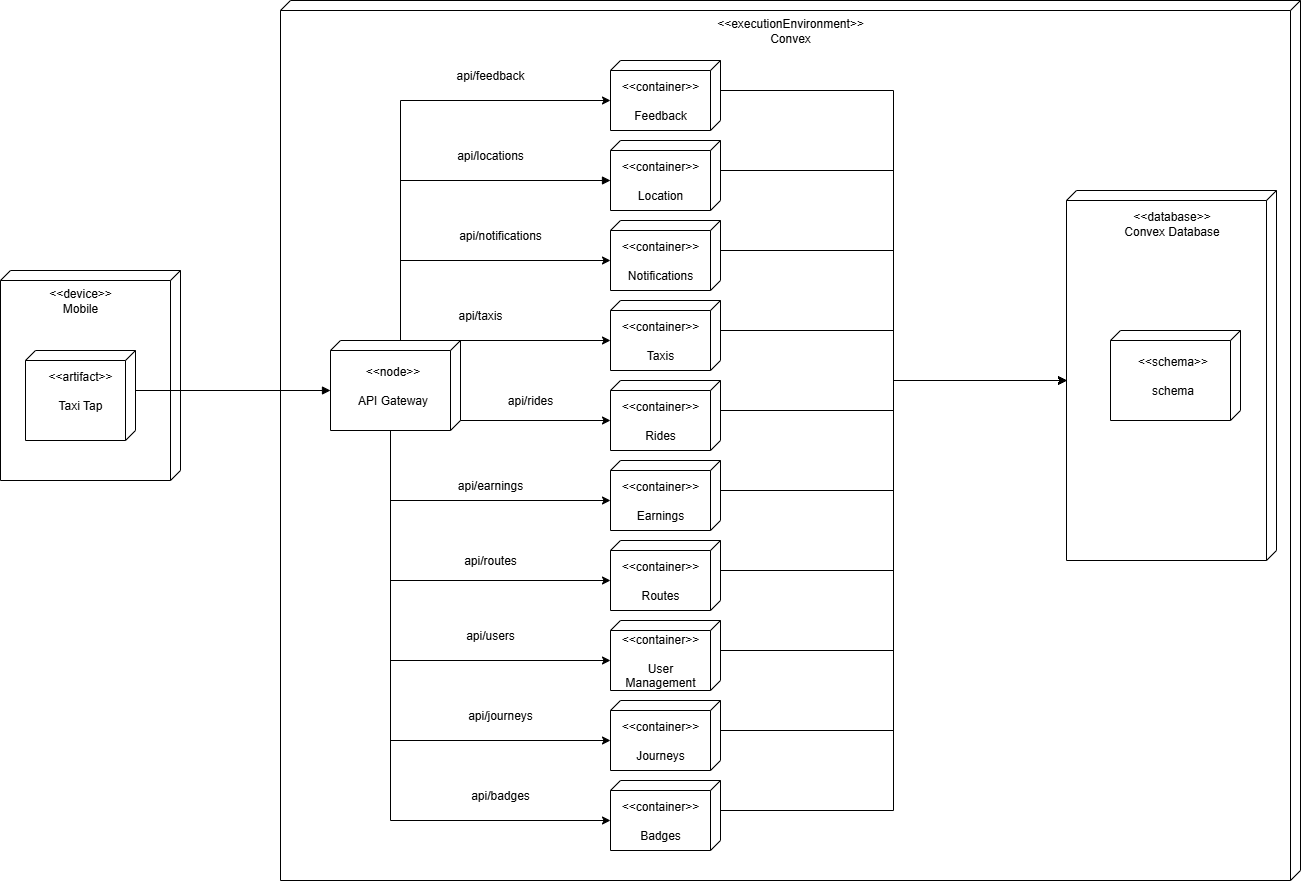

The diagram above was exported from draw.io. Its source (the exported page's mxGraphModel, read from the mxfile embedded in the PNG):
<mxGraphModel dx="2563" dy="1043" grid="1" gridSize="10" guides="1" tooltips="1" connect="1" arrows="1" fold="1" page="1" pageScale="1" pageWidth="827" pageHeight="1169" math="0" shadow="0">
  <root>
    <mxCell id="0" />
    <mxCell id="1" parent="0" />
    <mxCell id="4HxPy_QV-2lY1L-EJLsj-2" value="" style="verticalAlign=top;align=left;spacingTop=8;spacingLeft=2;spacingRight=12;shape=cube;size=10;direction=south;fontStyle=4;html=1;whiteSpace=wrap;" parent="1" vertex="1">
      <mxGeometry x="70" y="690" width="180" height="210" as="geometry" />
    </mxCell>
    <mxCell id="4HxPy_QV-2lY1L-EJLsj-3" value="&amp;lt;&amp;lt;device&amp;gt;&amp;gt;&lt;div&gt;Mobile&lt;/div&gt;" style="text;html=1;align=center;verticalAlign=middle;whiteSpace=wrap;rounded=0;" parent="1" vertex="1">
      <mxGeometry x="120" y="710" width="60" height="20" as="geometry" />
    </mxCell>
    <mxCell id="4HxPy_QV-2lY1L-EJLsj-4" value="" style="verticalAlign=top;align=left;spacingTop=8;spacingLeft=2;spacingRight=12;shape=cube;size=10;direction=south;fontStyle=4;html=1;whiteSpace=wrap;" parent="1" vertex="1">
      <mxGeometry x="95" y="770" width="110" height="90" as="geometry" />
    </mxCell>
    <mxCell id="4HxPy_QV-2lY1L-EJLsj-5" value="&amp;lt;&amp;lt;artifact&amp;gt;&amp;gt;&lt;div&gt;&lt;br&gt;&lt;/div&gt;&lt;div&gt;Taxi Tap&lt;/div&gt;" style="text;html=1;align=center;verticalAlign=middle;whiteSpace=wrap;rounded=0;" parent="1" vertex="1">
      <mxGeometry x="120" y="800" width="60" height="20" as="geometry" />
    </mxCell>
    <mxCell id="4HxPy_QV-2lY1L-EJLsj-7" value="" style="verticalAlign=top;align=left;spacingTop=8;spacingLeft=2;spacingRight=12;shape=cube;size=10;direction=south;fontStyle=4;html=1;whiteSpace=wrap;" parent="1" vertex="1">
      <mxGeometry x="350" y="420" width="1020" height="880" as="geometry" />
    </mxCell>
    <mxCell id="4HxPy_QV-2lY1L-EJLsj-10" value="" style="html=1;verticalAlign=bottom;endArrow=block;curved=0;rounded=0;exitX=0;exitY=0;exitDx=40;exitDy=0;exitPerimeter=0;entryX=0;entryY=0;entryDx=50;entryDy=130;entryPerimeter=0;" parent="1" source="4HxPy_QV-2lY1L-EJLsj-4" target="4HxPy_QV-2lY1L-EJLsj-11" edge="1">
      <mxGeometry width="80" relative="1" as="geometry">
        <mxPoint x="340" y="610" as="sourcePoint" />
        <mxPoint x="350" y="610" as="targetPoint" />
      </mxGeometry>
    </mxCell>
    <mxCell id="4HxPy_QV-2lY1L-EJLsj-11" value="" style="verticalAlign=top;align=left;spacingTop=8;spacingLeft=2;spacingRight=12;shape=cube;size=10;direction=south;fontStyle=4;html=1;whiteSpace=wrap;" parent="1" vertex="1">
      <mxGeometry x="400" y="760" width="130" height="90" as="geometry" />
    </mxCell>
    <mxCell id="4HxPy_QV-2lY1L-EJLsj-12" value="&amp;lt;&amp;lt;node&amp;gt;&amp;gt;&lt;div&gt;&lt;br&gt;&lt;/div&gt;&lt;div&gt;API Gateway&lt;/div&gt;" style="text;html=1;align=center;verticalAlign=middle;whiteSpace=wrap;rounded=0;" parent="1" vertex="1">
      <mxGeometry x="425" y="795" width="75" height="20" as="geometry" />
    </mxCell>
    <mxCell id="4HxPy_QV-2lY1L-EJLsj-13" value="" style="verticalAlign=top;align=left;spacingTop=8;spacingLeft=2;spacingRight=12;shape=cube;size=10;direction=south;fontStyle=4;html=1;whiteSpace=wrap;" parent="1" vertex="1">
      <mxGeometry x="680" y="480" width="110" height="70" as="geometry" />
    </mxCell>
    <mxCell id="4HxPy_QV-2lY1L-EJLsj-14" value="&amp;lt;&amp;lt;container&amp;gt;&amp;gt;&lt;div&gt;&lt;br&gt;&lt;/div&gt;&lt;div&gt;Feedback&lt;/div&gt;" style="text;html=1;align=center;verticalAlign=middle;whiteSpace=wrap;rounded=0;" parent="1" vertex="1">
      <mxGeometry x="700" y="510" width="60" height="20" as="geometry" />
    </mxCell>
    <mxCell id="4HxPy_QV-2lY1L-EJLsj-15" style="edgeStyle=orthogonalEdgeStyle;rounded=0;orthogonalLoop=1;jettySize=auto;html=1;exitX=0;exitY=0;exitDx=0;exitDy=60;exitPerimeter=0;entryX=0;entryY=0;entryDx=40;entryDy=110;entryPerimeter=0;" parent="1" source="4HxPy_QV-2lY1L-EJLsj-11" target="4HxPy_QV-2lY1L-EJLsj-13" edge="1">
      <mxGeometry relative="1" as="geometry" />
    </mxCell>
    <mxCell id="4HxPy_QV-2lY1L-EJLsj-17" value="api/feedback" style="text;html=1;align=center;verticalAlign=middle;whiteSpace=wrap;rounded=0;" parent="1" vertex="1">
      <mxGeometry x="530" y="490" width="60" height="10" as="geometry" />
    </mxCell>
    <mxCell id="4HxPy_QV-2lY1L-EJLsj-19" value="" style="verticalAlign=top;align=left;spacingTop=8;spacingLeft=2;spacingRight=12;shape=cube;size=10;direction=south;fontStyle=4;html=1;whiteSpace=wrap;" parent="1" vertex="1">
      <mxGeometry x="680" y="560" width="110" height="70" as="geometry" />
    </mxCell>
    <mxCell id="4HxPy_QV-2lY1L-EJLsj-20" value="&amp;lt;&amp;lt;container&amp;gt;&amp;gt;&lt;div&gt;&lt;br&gt;&lt;/div&gt;&lt;div&gt;Location&lt;/div&gt;" style="text;html=1;align=center;verticalAlign=middle;whiteSpace=wrap;rounded=0;" parent="1" vertex="1">
      <mxGeometry x="700" y="590" width="60" height="20" as="geometry" />
    </mxCell>
    <mxCell id="4HxPy_QV-2lY1L-EJLsj-22" value="api/locations" style="text;html=1;align=center;verticalAlign=middle;whiteSpace=wrap;rounded=0;" parent="1" vertex="1">
      <mxGeometry x="530" y="570" width="60" height="10" as="geometry" />
    </mxCell>
    <mxCell id="4HxPy_QV-2lY1L-EJLsj-24" value="" style="verticalAlign=top;align=left;spacingTop=8;spacingLeft=2;spacingRight=12;shape=cube;size=10;direction=south;fontStyle=4;html=1;whiteSpace=wrap;" parent="1" vertex="1">
      <mxGeometry x="680" y="640" width="110" height="70" as="geometry" />
    </mxCell>
    <mxCell id="4HxPy_QV-2lY1L-EJLsj-25" value="&amp;lt;&amp;lt;container&amp;gt;&amp;gt;&lt;div&gt;&lt;br&gt;&lt;/div&gt;&lt;div&gt;Notifications&lt;/div&gt;" style="text;html=1;align=center;verticalAlign=middle;whiteSpace=wrap;rounded=0;" parent="1" vertex="1">
      <mxGeometry x="700" y="670" width="60" height="20" as="geometry" />
    </mxCell>
    <mxCell id="4HxPy_QV-2lY1L-EJLsj-26" style="edgeStyle=orthogonalEdgeStyle;rounded=0;orthogonalLoop=1;jettySize=auto;html=1;entryX=0;entryY=0;entryDx=40;entryDy=110;entryPerimeter=0;" parent="1" target="4HxPy_QV-2lY1L-EJLsj-24" edge="1">
      <mxGeometry relative="1" as="geometry">
        <mxPoint x="470" y="680" as="sourcePoint" />
      </mxGeometry>
    </mxCell>
    <mxCell id="4HxPy_QV-2lY1L-EJLsj-27" value="api/notifications" style="text;html=1;align=center;verticalAlign=middle;whiteSpace=wrap;rounded=0;" parent="1" vertex="1">
      <mxGeometry x="540" y="650" width="60" height="10" as="geometry" />
    </mxCell>
    <mxCell id="4HxPy_QV-2lY1L-EJLsj-29" value="" style="html=1;verticalAlign=bottom;endArrow=block;curved=0;rounded=0;entryX=0;entryY=0;entryDx=40;entryDy=110;entryPerimeter=0;" parent="1" target="4HxPy_QV-2lY1L-EJLsj-19" edge="1">
      <mxGeometry width="80" relative="1" as="geometry">
        <mxPoint x="470" y="600" as="sourcePoint" />
        <mxPoint x="630" y="720" as="targetPoint" />
      </mxGeometry>
    </mxCell>
    <mxCell id="4HxPy_QV-2lY1L-EJLsj-36" value="" style="verticalAlign=top;align=left;spacingTop=8;spacingLeft=2;spacingRight=12;shape=cube;size=10;direction=south;fontStyle=4;html=1;whiteSpace=wrap;" parent="1" vertex="1">
      <mxGeometry x="680" y="720" width="110" height="70" as="geometry" />
    </mxCell>
    <mxCell id="4HxPy_QV-2lY1L-EJLsj-37" value="&amp;lt;&amp;lt;container&amp;gt;&amp;gt;&lt;div&gt;&lt;br&gt;&lt;/div&gt;&lt;div&gt;Taxis&lt;/div&gt;" style="text;html=1;align=center;verticalAlign=middle;whiteSpace=wrap;rounded=0;" parent="1" vertex="1">
      <mxGeometry x="700" y="750" width="60" height="20" as="geometry" />
    </mxCell>
    <mxCell id="4HxPy_QV-2lY1L-EJLsj-38" style="edgeStyle=orthogonalEdgeStyle;rounded=0;orthogonalLoop=1;jettySize=auto;html=1;entryX=0;entryY=0;entryDx=40;entryDy=110;entryPerimeter=0;" parent="1" target="4HxPy_QV-2lY1L-EJLsj-36" edge="1">
      <mxGeometry relative="1" as="geometry">
        <mxPoint x="475" y="760" as="sourcePoint" />
      </mxGeometry>
    </mxCell>
    <mxCell id="4HxPy_QV-2lY1L-EJLsj-39" value="api/taxis" style="text;html=1;align=center;verticalAlign=middle;whiteSpace=wrap;rounded=0;" parent="1" vertex="1">
      <mxGeometry x="520" y="730" width="60" height="10" as="geometry" />
    </mxCell>
    <mxCell id="4HxPy_QV-2lY1L-EJLsj-79" style="edgeStyle=orthogonalEdgeStyle;rounded=0;orthogonalLoop=1;jettySize=auto;html=1;exitX=0;exitY=0;exitDx=30;exitDy=0;exitPerimeter=0;entryX=0;entryY=0;entryDx=190;entryDy=210;entryPerimeter=0;" parent="1" source="4HxPy_QV-2lY1L-EJLsj-41" target="4HxPy_QV-2lY1L-EJLsj-70" edge="1">
      <mxGeometry relative="1" as="geometry">
        <mxPoint x="880" y="810" as="targetPoint" />
      </mxGeometry>
    </mxCell>
    <mxCell id="4HxPy_QV-2lY1L-EJLsj-41" value="" style="verticalAlign=top;align=left;spacingTop=8;spacingLeft=2;spacingRight=12;shape=cube;size=10;direction=south;fontStyle=4;html=1;whiteSpace=wrap;" parent="1" vertex="1">
      <mxGeometry x="680" y="800" width="110" height="70" as="geometry" />
    </mxCell>
    <mxCell id="4HxPy_QV-2lY1L-EJLsj-42" value="&amp;lt;&amp;lt;container&amp;gt;&amp;gt;&lt;div&gt;&lt;br&gt;&lt;/div&gt;&lt;div&gt;Rides&lt;/div&gt;" style="text;html=1;align=center;verticalAlign=middle;whiteSpace=wrap;rounded=0;" parent="1" vertex="1">
      <mxGeometry x="700" y="830" width="60" height="20" as="geometry" />
    </mxCell>
    <mxCell id="4HxPy_QV-2lY1L-EJLsj-43" style="edgeStyle=orthogonalEdgeStyle;rounded=0;orthogonalLoop=1;jettySize=auto;html=1;entryX=0;entryY=0;entryDx=40;entryDy=110;entryPerimeter=0;exitX=0;exitY=0;exitDx=80;exitDy=0;exitPerimeter=0;" parent="1" source="4HxPy_QV-2lY1L-EJLsj-11" target="4HxPy_QV-2lY1L-EJLsj-41" edge="1">
      <mxGeometry relative="1" as="geometry">
        <mxPoint x="570" y="840" as="sourcePoint" />
      </mxGeometry>
    </mxCell>
    <mxCell id="4HxPy_QV-2lY1L-EJLsj-44" value="api/rides" style="text;html=1;align=center;verticalAlign=middle;whiteSpace=wrap;rounded=0;" parent="1" vertex="1">
      <mxGeometry x="570" y="815" width="60" height="10" as="geometry" />
    </mxCell>
    <mxCell id="4HxPy_QV-2lY1L-EJLsj-47" value="" style="verticalAlign=top;align=left;spacingTop=8;spacingLeft=2;spacingRight=12;shape=cube;size=10;direction=south;fontStyle=4;html=1;whiteSpace=wrap;" parent="1" vertex="1">
      <mxGeometry x="680" y="1040" width="110" height="70" as="geometry" />
    </mxCell>
    <mxCell id="4HxPy_QV-2lY1L-EJLsj-48" value="&amp;lt;&amp;lt;container&amp;gt;&amp;gt;&lt;div&gt;&lt;br&gt;&lt;/div&gt;&lt;div&gt;User Management&lt;/div&gt;" style="text;html=1;align=center;verticalAlign=middle;whiteSpace=wrap;rounded=0;" parent="1" vertex="1">
      <mxGeometry x="700" y="1070" width="60" height="20" as="geometry" />
    </mxCell>
    <mxCell id="4HxPy_QV-2lY1L-EJLsj-49" style="edgeStyle=orthogonalEdgeStyle;rounded=0;orthogonalLoop=1;jettySize=auto;html=1;entryX=0;entryY=0;entryDx=40;entryDy=110;entryPerimeter=0;exitX=0;exitY=0;exitDx=90;exitDy=70;exitPerimeter=0;" parent="1" source="4HxPy_QV-2lY1L-EJLsj-11" target="4HxPy_QV-2lY1L-EJLsj-47" edge="1">
      <mxGeometry relative="1" as="geometry">
        <mxPoint x="510" y="910" as="sourcePoint" />
      </mxGeometry>
    </mxCell>
    <mxCell id="4HxPy_QV-2lY1L-EJLsj-50" value="api/users" style="text;html=1;align=center;verticalAlign=middle;whiteSpace=wrap;rounded=0;" parent="1" vertex="1">
      <mxGeometry x="530" y="1050" width="60" height="10" as="geometry" />
    </mxCell>
    <mxCell id="4HxPy_QV-2lY1L-EJLsj-55" value="" style="verticalAlign=top;align=left;spacingTop=8;spacingLeft=2;spacingRight=12;shape=cube;size=10;direction=south;fontStyle=4;html=1;whiteSpace=wrap;" parent="1" vertex="1">
      <mxGeometry x="680" y="880" width="110" height="70" as="geometry" />
    </mxCell>
    <mxCell id="4HxPy_QV-2lY1L-EJLsj-56" value="&amp;lt;&amp;lt;container&amp;gt;&amp;gt;&lt;div&gt;&lt;br&gt;&lt;/div&gt;&lt;div&gt;Earnings&lt;/div&gt;" style="text;html=1;align=center;verticalAlign=middle;whiteSpace=wrap;rounded=0;" parent="1" vertex="1">
      <mxGeometry x="700" y="910" width="60" height="20" as="geometry" />
    </mxCell>
    <mxCell id="4HxPy_QV-2lY1L-EJLsj-57" style="edgeStyle=orthogonalEdgeStyle;rounded=0;orthogonalLoop=1;jettySize=auto;html=1;entryX=0;entryY=0;entryDx=40;entryDy=110;entryPerimeter=0;" parent="1" target="4HxPy_QV-2lY1L-EJLsj-55" edge="1">
      <mxGeometry relative="1" as="geometry">
        <mxPoint x="460" y="920" as="sourcePoint" />
      </mxGeometry>
    </mxCell>
    <mxCell id="4HxPy_QV-2lY1L-EJLsj-58" value="api/earnings" style="text;html=1;align=center;verticalAlign=middle;whiteSpace=wrap;rounded=0;" parent="1" vertex="1">
      <mxGeometry x="530" y="900" width="60" height="10" as="geometry" />
    </mxCell>
    <mxCell id="4HxPy_QV-2lY1L-EJLsj-59" value="" style="verticalAlign=top;align=left;spacingTop=8;spacingLeft=2;spacingRight=12;shape=cube;size=10;direction=south;fontStyle=4;html=1;whiteSpace=wrap;" parent="1" vertex="1">
      <mxGeometry x="680" y="960" width="110" height="70" as="geometry" />
    </mxCell>
    <mxCell id="4HxPy_QV-2lY1L-EJLsj-60" value="&amp;lt;&amp;lt;container&amp;gt;&amp;gt;&lt;div&gt;&lt;br&gt;&lt;/div&gt;&lt;div&gt;Routes&lt;/div&gt;" style="text;html=1;align=center;verticalAlign=middle;whiteSpace=wrap;rounded=0;" parent="1" vertex="1">
      <mxGeometry x="700" y="990" width="60" height="20" as="geometry" />
    </mxCell>
    <mxCell id="4HxPy_QV-2lY1L-EJLsj-61" style="edgeStyle=orthogonalEdgeStyle;rounded=0;orthogonalLoop=1;jettySize=auto;html=1;entryX=0;entryY=0;entryDx=40;entryDy=110;entryPerimeter=0;" parent="1" target="4HxPy_QV-2lY1L-EJLsj-59" edge="1">
      <mxGeometry relative="1" as="geometry">
        <mxPoint x="460" y="1000" as="sourcePoint" />
      </mxGeometry>
    </mxCell>
    <mxCell id="4HxPy_QV-2lY1L-EJLsj-62" value="api/routes" style="text;html=1;align=center;verticalAlign=middle;whiteSpace=wrap;rounded=0;" parent="1" vertex="1">
      <mxGeometry x="530" y="975" width="60" height="10" as="geometry" />
    </mxCell>
    <mxCell id="4HxPy_QV-2lY1L-EJLsj-65" value="&amp;lt;&amp;lt;executionEnvironment&amp;gt;&amp;gt;&lt;div&gt;Convex&lt;/div&gt;" style="text;html=1;align=center;verticalAlign=middle;whiteSpace=wrap;rounded=0;" parent="1" vertex="1">
      <mxGeometry x="830" y="440" width="60" height="20" as="geometry" />
    </mxCell>
    <mxCell id="4HxPy_QV-2lY1L-EJLsj-70" value="" style="verticalAlign=top;align=left;spacingTop=8;spacingLeft=2;spacingRight=12;shape=cube;size=10;direction=south;fontStyle=4;html=1;whiteSpace=wrap;" parent="1" vertex="1">
      <mxGeometry x="1136" y="610" width="210" height="370" as="geometry" />
    </mxCell>
    <mxCell id="4HxPy_QV-2lY1L-EJLsj-71" value="&amp;lt;&amp;lt;database&amp;gt;&amp;gt;&lt;div&gt;Convex Database&lt;/div&gt;" style="text;html=1;align=center;verticalAlign=middle;whiteSpace=wrap;rounded=0;" parent="1" vertex="1">
      <mxGeometry x="1187.75" y="625" width="106.5" height="35" as="geometry" />
    </mxCell>
    <mxCell id="4HxPy_QV-2lY1L-EJLsj-72" value="" style="verticalAlign=top;align=left;spacingTop=8;spacingLeft=2;spacingRight=12;shape=cube;size=10;direction=south;fontStyle=4;html=1;whiteSpace=wrap;" parent="1" vertex="1">
      <mxGeometry x="1180" y="750" width="130" height="90" as="geometry" />
    </mxCell>
    <mxCell id="4HxPy_QV-2lY1L-EJLsj-73" value="&amp;lt;&amp;lt;schema&amp;gt;&amp;gt;&lt;div&gt;&lt;br&gt;&lt;/div&gt;&lt;div&gt;schema&lt;/div&gt;" style="text;html=1;align=center;verticalAlign=middle;whiteSpace=wrap;rounded=0;" parent="1" vertex="1">
      <mxGeometry x="1205" y="785" width="75" height="20" as="geometry" />
    </mxCell>
    <mxCell id="4HxPy_QV-2lY1L-EJLsj-74" style="edgeStyle=orthogonalEdgeStyle;rounded=0;orthogonalLoop=1;jettySize=auto;html=1;exitX=0;exitY=0;exitDx=30;exitDy=0;exitPerimeter=0;entryX=0;entryY=0;entryDx=190;entryDy=210;entryPerimeter=0;" parent="1" source="4HxPy_QV-2lY1L-EJLsj-13" target="4HxPy_QV-2lY1L-EJLsj-70" edge="1">
      <mxGeometry relative="1" as="geometry">
        <mxPoint x="880" y="810" as="targetPoint" />
      </mxGeometry>
    </mxCell>
    <mxCell id="4HxPy_QV-2lY1L-EJLsj-75" style="edgeStyle=orthogonalEdgeStyle;rounded=0;orthogonalLoop=1;jettySize=auto;html=1;exitX=0;exitY=0;exitDx=30;exitDy=0;exitPerimeter=0;entryX=0;entryY=0;entryDx=190;entryDy=210;entryPerimeter=0;" parent="1" source="4HxPy_QV-2lY1L-EJLsj-19" target="4HxPy_QV-2lY1L-EJLsj-70" edge="1">
      <mxGeometry relative="1" as="geometry">
        <mxPoint x="880" y="810" as="targetPoint" />
      </mxGeometry>
    </mxCell>
    <mxCell id="4HxPy_QV-2lY1L-EJLsj-76" style="edgeStyle=orthogonalEdgeStyle;rounded=0;orthogonalLoop=1;jettySize=auto;html=1;exitX=0;exitY=0;exitDx=30;exitDy=0;exitPerimeter=0;entryX=0;entryY=0;entryDx=190;entryDy=210;entryPerimeter=0;" parent="1" source="4HxPy_QV-2lY1L-EJLsj-24" target="4HxPy_QV-2lY1L-EJLsj-70" edge="1">
      <mxGeometry relative="1" as="geometry">
        <mxPoint x="880" y="810" as="targetPoint" />
      </mxGeometry>
    </mxCell>
    <mxCell id="4HxPy_QV-2lY1L-EJLsj-78" style="edgeStyle=orthogonalEdgeStyle;rounded=0;orthogonalLoop=1;jettySize=auto;html=1;exitX=0;exitY=0;exitDx=30;exitDy=0;exitPerimeter=0;entryX=0;entryY=0;entryDx=190;entryDy=210;entryPerimeter=0;" parent="1" source="4HxPy_QV-2lY1L-EJLsj-36" target="4HxPy_QV-2lY1L-EJLsj-70" edge="1">
      <mxGeometry relative="1" as="geometry">
        <mxPoint x="880" y="810" as="targetPoint" />
      </mxGeometry>
    </mxCell>
    <mxCell id="4HxPy_QV-2lY1L-EJLsj-80" style="edgeStyle=orthogonalEdgeStyle;rounded=0;orthogonalLoop=1;jettySize=auto;html=1;exitX=0;exitY=0;exitDx=30;exitDy=0;exitPerimeter=0;entryX=0;entryY=0;entryDx=190;entryDy=210;entryPerimeter=0;" parent="1" source="4HxPy_QV-2lY1L-EJLsj-55" target="4HxPy_QV-2lY1L-EJLsj-70" edge="1">
      <mxGeometry relative="1" as="geometry">
        <mxPoint x="880" y="810" as="targetPoint" />
      </mxGeometry>
    </mxCell>
    <mxCell id="4HxPy_QV-2lY1L-EJLsj-82" style="edgeStyle=orthogonalEdgeStyle;rounded=0;orthogonalLoop=1;jettySize=auto;html=1;exitX=0;exitY=0;exitDx=30;exitDy=0;exitPerimeter=0;entryX=0;entryY=0;entryDx=190;entryDy=210;entryPerimeter=0;" parent="1" source="4HxPy_QV-2lY1L-EJLsj-59" target="4HxPy_QV-2lY1L-EJLsj-70" edge="1">
      <mxGeometry relative="1" as="geometry">
        <mxPoint x="880" y="810" as="targetPoint" />
      </mxGeometry>
    </mxCell>
    <mxCell id="4HxPy_QV-2lY1L-EJLsj-84" style="edgeStyle=orthogonalEdgeStyle;rounded=0;orthogonalLoop=1;jettySize=auto;html=1;exitX=0;exitY=0;exitDx=30;exitDy=0;exitPerimeter=0;entryX=0;entryY=0;entryDx=190;entryDy=210;entryPerimeter=0;" parent="1" source="4HxPy_QV-2lY1L-EJLsj-47" target="4HxPy_QV-2lY1L-EJLsj-70" edge="1">
      <mxGeometry relative="1" as="geometry">
        <mxPoint x="880" y="810" as="targetPoint" />
      </mxGeometry>
    </mxCell>
    <mxCell id="4HxPy_QV-2lY1L-EJLsj-103" value="" style="verticalAlign=top;align=left;spacingTop=8;spacingLeft=2;spacingRight=12;shape=cube;size=10;direction=south;fontStyle=4;html=1;whiteSpace=wrap;" parent="1" vertex="1">
      <mxGeometry x="680" y="1120" width="110" height="70" as="geometry" />
    </mxCell>
    <mxCell id="4HxPy_QV-2lY1L-EJLsj-104" value="&amp;lt;&amp;lt;container&amp;gt;&amp;gt;&lt;div&gt;&lt;br&gt;&lt;/div&gt;&lt;div&gt;Journeys&lt;/div&gt;" style="text;html=1;align=center;verticalAlign=middle;whiteSpace=wrap;rounded=0;" parent="1" vertex="1">
      <mxGeometry x="700" y="1150" width="60" height="20" as="geometry" />
    </mxCell>
    <mxCell id="4HxPy_QV-2lY1L-EJLsj-105" value="api/journeys" style="text;html=1;align=center;verticalAlign=middle;whiteSpace=wrap;rounded=0;" parent="1" vertex="1">
      <mxGeometry x="540" y="1130" width="60" height="10" as="geometry" />
    </mxCell>
    <mxCell id="4HxPy_QV-2lY1L-EJLsj-106" style="edgeStyle=orthogonalEdgeStyle;rounded=0;orthogonalLoop=1;jettySize=auto;html=1;exitX=0;exitY=0;exitDx=90;exitDy=70;exitPerimeter=0;entryX=0;entryY=0;entryDx=40;entryDy=110;entryPerimeter=0;" parent="1" source="4HxPy_QV-2lY1L-EJLsj-11" target="4HxPy_QV-2lY1L-EJLsj-103" edge="1">
      <mxGeometry relative="1" as="geometry" />
    </mxCell>
    <mxCell id="4HxPy_QV-2lY1L-EJLsj-107" value="" style="verticalAlign=top;align=left;spacingTop=8;spacingLeft=2;spacingRight=12;shape=cube;size=10;direction=south;fontStyle=4;html=1;whiteSpace=wrap;" parent="1" vertex="1">
      <mxGeometry x="680" y="1200" width="110" height="70" as="geometry" />
    </mxCell>
    <mxCell id="4HxPy_QV-2lY1L-EJLsj-108" value="&amp;lt;&amp;lt;container&amp;gt;&amp;gt;&lt;div&gt;&lt;br&gt;&lt;/div&gt;&lt;div&gt;Badges&lt;/div&gt;" style="text;html=1;align=center;verticalAlign=middle;whiteSpace=wrap;rounded=0;" parent="1" vertex="1">
      <mxGeometry x="700" y="1230" width="60" height="20" as="geometry" />
    </mxCell>
    <mxCell id="4HxPy_QV-2lY1L-EJLsj-109" value="api/badges" style="text;html=1;align=center;verticalAlign=middle;whiteSpace=wrap;rounded=0;" parent="1" vertex="1">
      <mxGeometry x="540" y="1210" width="60" height="10" as="geometry" />
    </mxCell>
    <mxCell id="4HxPy_QV-2lY1L-EJLsj-110" style="edgeStyle=orthogonalEdgeStyle;rounded=0;orthogonalLoop=1;jettySize=auto;html=1;exitX=0;exitY=0;exitDx=30;exitDy=0;exitPerimeter=0;entryX=0;entryY=0;entryDx=190;entryDy=210;entryPerimeter=0;" parent="1" source="4HxPy_QV-2lY1L-EJLsj-103" target="4HxPy_QV-2lY1L-EJLsj-70" edge="1">
      <mxGeometry relative="1" as="geometry">
        <mxPoint x="880" y="810" as="targetPoint" />
      </mxGeometry>
    </mxCell>
    <mxCell id="4HxPy_QV-2lY1L-EJLsj-112" style="edgeStyle=orthogonalEdgeStyle;rounded=0;orthogonalLoop=1;jettySize=auto;html=1;exitX=0;exitY=0;exitDx=30;exitDy=0;exitPerimeter=0;entryX=0;entryY=0;entryDx=190;entryDy=210;entryPerimeter=0;" parent="1" source="4HxPy_QV-2lY1L-EJLsj-107" target="4HxPy_QV-2lY1L-EJLsj-70" edge="1">
      <mxGeometry relative="1" as="geometry">
        <mxPoint x="880" y="810" as="targetPoint" />
      </mxGeometry>
    </mxCell>
    <mxCell id="4HxPy_QV-2lY1L-EJLsj-113" style="edgeStyle=orthogonalEdgeStyle;rounded=0;orthogonalLoop=1;jettySize=auto;html=1;exitX=0;exitY=0;exitDx=90;exitDy=70;exitPerimeter=0;entryX=0;entryY=0;entryDx=40;entryDy=110;entryPerimeter=0;" parent="1" source="4HxPy_QV-2lY1L-EJLsj-11" target="4HxPy_QV-2lY1L-EJLsj-107" edge="1">
      <mxGeometry relative="1" as="geometry" />
    </mxCell>
  </root>
</mxGraphModel>